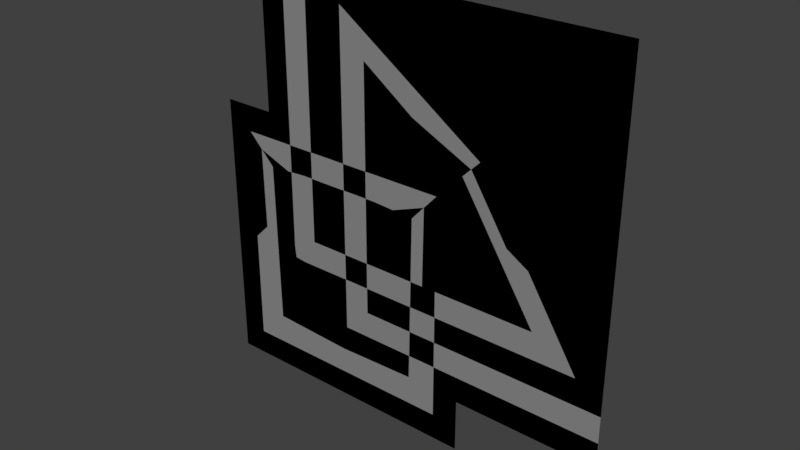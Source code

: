 # Source: box_corner_attempt.blend  (saved by Blender 2.78.0; exported with 4.5.12 LTS)
import bpy
from mathutils import Matrix  # noqa: F401  (used for matrix-valued properties, if any)

bpy.ops.wm.read_factory_settings(use_empty=True)
scene = bpy.context.scene
scene.name = 'Scene'

# ---- collections
col_collection_1 = bpy.data.collections.new('Collection 1'); scene.collection.children.link(col_collection_1)

# ---- materials (node trees are filled in below, after node groups)
mat_material_002 = bpy.data.materials.new('Material.002')
mat_material_002.alpha_threshold = 0.0
mat_material_002.use_transparent_shadow = False
mat_material_002.diffuse_color = (0.2633, 0.2633, 0.2633, 1.0)
mat_material_002.specular_color = (0.2633, 0.2633, 0.2633)
mat_material_002.roughness = 0.5
mat_material_002.specular_intensity = 0.0
mat_material_001 = bpy.data.materials.new('Material.001')
mat_material_001.alpha_threshold = 0.0
mat_material_001.use_transparent_shadow = False
mat_material_001.diffuse_color = (0.0, 0.0, 0.0, 1.0)
mat_material_001.roughness = 0.5

# ---- material node trees

# ---- world
world_world = bpy.data.worlds.new('World'); scene.world = world_world
world_world.color = (0.05088, 0.05088, 0.05088)
world_world.use_sun_shadow = False
world_world.sun_shadow_jitter_overblur = 0.0
world_world.cycles.sampling_method = 'MANUAL'

# ---- meshes
me_circle_001 = bpy.data.meshes.new('Circle.001')
me_circle_001.from_pydata([(6.0, 1.514e-07, 0.0), (19.0, 1.514e-07, -13.0), (2.0, 1.514e-07, -13.0), (2.0, 1.514e-07, -30.0), (19.0, 1.514e-07, -30.0), (32.0, 1.514e-07, -24.0), (8.0, 1.514e-07, 0.0), (8.0, 1.514e-07, -20.0), (4.1, 1.514e-07, -15.2), (4.3, 1.514e-07, -27.7), (17.0, 1.514e-07, -15.2), (16.8, 1.514e-07, -27.8), (6.1, 1.514e-07, -21.9), (32.0, 1.514e-07, -26.0), (11.0, 1.514e-07, -26.0), (30.0, 1.514e-07, -22.0), (26.7, 1.514e-07, -20.0), (13.0, 1.514e-07, -24.0), (11.0, 1.514e-07, -2.0), (13.0, 1.514e-07, -5.3), (22.3, 1.514e-07, -9.7), (21.0, 1.514e-07, -11.0), (10.65, 1.514e-07, -28.0), (7.25, 1.514e-07, -15.0), (13.75, 1.514e-07, -15.0), (6.0, 1.514e-07, -21.0), (7.0, 1.514e-07, -22.0)], [], [(7, 6, 0, 25, 12), (2, 3, 9, 8), (4, 11, 22, 9, 3), (1, 10, 11, 4), (15, 16, 7, 12, 26), (18, 19, 17, 14), (5, 13, 14, 17), (10, 24, 23, 8, 2, 1), (19, 18, 20), (16, 15, 20), (20, 21, 16), (20, 21, 19)])
me_circle_001.polygons.foreach_set('use_smooth', [True] * 12)
me_circle_001.materials.append(mat_material_002)
me_circle_001.use_remesh_preserve_volume = False
me_circle_001.use_remesh_preserve_attributes = False
me_circle_001.use_mirror_vertex_groups = False
me_circle_001.update()
me_circle = bpy.data.meshes.new('Circle')
me_circle.from_pydata([(4.0, 0.0, 0.0), (4.0, 0.0, -11.0), (0.0, 0.0, -11.0), (0.0, 0.0, -32.0), (21.0, 6.994e-07, -32.0), (21.0, 6.96e-07, -28.0), (32.0, 5.406e-07, -28.0), (32.0, 0.0, 0.0)], [], [(1, 0, 7, 6, 5, 4, 3, 2)])
me_circle.materials.append(mat_material_001)
me_circle.use_remesh_preserve_volume = False
me_circle.use_remesh_preserve_attributes = False
me_circle.use_mirror_vertex_groups = False
me_circle.update()

# ---- objects
ob_grey = bpy.data.objects.new('grey', me_circle_001)
ob_black = bpy.data.objects.new('black', me_circle)

# ---- transforms, parenting, visibility, modifiers, constraints
ob_grey.location = (0.0, -0.008, 0.0)
ob_grey.lineart.crease_threshold = 0.0
ob_black.location = (0.0, 0.0, 0.0)
ob_black.lineart.crease_threshold = 0.0

# ---- collection membership
col_collection_1.objects.link(ob_grey)
col_collection_1.objects.link(ob_black)

# ---- scene / render settings (as saved in the file)
scene.frame_start = 1; scene.frame_end = 250; scene.frame_set(1)
scene.render.engine = 'BLENDER_EEVEE_NEXT'
scene.render.resolution_percentage = 50
scene.render.dither_intensity = 0.0
scene.cycles.use_denoising = False
scene.cycles.samples = 128
scene.cycles.sampling_pattern = 'TABULATED_SOBOL'
scene.cycles.light_sampling_threshold = 0.0
scene.cycles.use_adaptive_sampling = False
scene.cycles.use_light_tree = False
scene.cycles.blur_glossy = 0.0
scene.cycles.sample_clamp_indirect = 0.0
scene.view_settings.view_transform = 'Standard'
bpy.context.view_layer.update()

# ---- added for rendering (the .blend has no active camera and no usable light): camera, sun
cam_auto = bpy.data.cameras.new('AutoCamera')
cam_auto.lens = 50.0
cam_auto.sensor_width = 36.0
cam_auto.clip_end = 1000.0
ob_auto_camera = bpy.data.objects.new('AutoCamera', cam_auto)
scene.collection.objects.link(ob_auto_camera)
ob_auto_camera.location = (57.8709, -50.2491, 17.4967)
ob_auto_camera.rotation_euler = (1.09748, -7.21219e-08, 0.694738)
scene.camera = ob_auto_camera
light_auto_sun = bpy.data.lights.new('AutoSun', 'SUN')
light_auto_sun.energy = 3.0
light_auto_sun.angle = 0.0523599
ob_auto_sun = bpy.data.objects.new('AutoSun', light_auto_sun)
scene.collection.objects.link(ob_auto_sun)
ob_auto_sun.rotation_euler = (0.872665, 0.174533, 0.523599)
bpy.context.view_layer.update()
